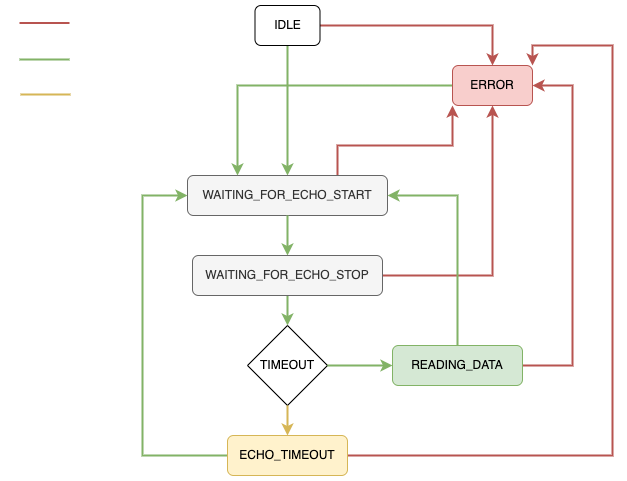

The diagram above was exported from draw.io. Its source (the exported page's mxGraphModel, read from the mxfile embedded in the PNG):
<mxGraphModel dx="2010" dy="808" grid="1" gridSize="10" guides="1" tooltips="1" connect="1" arrows="1" fold="1" page="1" pageScale="1" pageWidth="827" pageHeight="1169" math="0" shadow="0">
  <root>
    <mxCell id="WIyWlLk6GJQsqaUBKTNV-0" />
    <mxCell id="WIyWlLk6GJQsqaUBKTNV-1" parent="WIyWlLk6GJQsqaUBKTNV-0" />
    <mxCell id="7TeF1M_96XwYeFOzNWHn-32" style="edgeStyle=orthogonalEdgeStyle;rounded=0;orthogonalLoop=1;jettySize=auto;html=1;exitX=0.5;exitY=1;exitDx=0;exitDy=0;entryX=0.5;entryY=0;entryDx=0;entryDy=0;fillColor=#d5e8d4;strokeColor=#82b366;strokeWidth=2;" edge="1" parent="WIyWlLk6GJQsqaUBKTNV-1" source="WIyWlLk6GJQsqaUBKTNV-3" target="7TeF1M_96XwYeFOzNWHn-3">
      <mxGeometry relative="1" as="geometry">
        <mxPoint x="240" y="250" as="targetPoint" />
      </mxGeometry>
    </mxCell>
    <mxCell id="7TeF1M_96XwYeFOzNWHn-33" style="edgeStyle=orthogonalEdgeStyle;rounded=0;orthogonalLoop=1;jettySize=auto;html=1;exitX=1;exitY=0.5;exitDx=0;exitDy=0;entryX=0.5;entryY=0;entryDx=0;entryDy=0;fillColor=#f8cecc;strokeColor=#b85450;strokeWidth=2;" edge="1" parent="WIyWlLk6GJQsqaUBKTNV-1" source="WIyWlLk6GJQsqaUBKTNV-3" target="7TeF1M_96XwYeFOzNWHn-20">
      <mxGeometry relative="1" as="geometry" />
    </mxCell>
    <mxCell id="WIyWlLk6GJQsqaUBKTNV-3" value="IDLE" style="rounded=1;whiteSpace=wrap;html=1;fontSize=12;glass=0;strokeWidth=1;shadow=0;" parent="WIyWlLk6GJQsqaUBKTNV-1" vertex="1">
      <mxGeometry x="242.5" y="90" width="65" height="40" as="geometry" />
    </mxCell>
    <mxCell id="7TeF1M_96XwYeFOzNWHn-22" style="edgeStyle=orthogonalEdgeStyle;rounded=0;orthogonalLoop=1;jettySize=auto;html=1;exitX=0.75;exitY=0;exitDx=0;exitDy=0;entryX=0;entryY=1;entryDx=0;entryDy=0;fillColor=#f8cecc;strokeColor=#b85450;strokeWidth=2;" edge="1" parent="WIyWlLk6GJQsqaUBKTNV-1" source="7TeF1M_96XwYeFOzNWHn-3" target="7TeF1M_96XwYeFOzNWHn-20">
      <mxGeometry relative="1" as="geometry">
        <Array as="points">
          <mxPoint x="325" y="230" />
          <mxPoint x="440" y="230" />
        </Array>
      </mxGeometry>
    </mxCell>
    <mxCell id="7TeF1M_96XwYeFOzNWHn-3" value="WAITING_FOR_ECHO_START" style="rounded=1;whiteSpace=wrap;html=1;fillColor=#f5f5f5;fontColor=#333333;strokeColor=#666666;" vertex="1" parent="WIyWlLk6GJQsqaUBKTNV-1">
      <mxGeometry x="175" y="260" width="200" height="40" as="geometry" />
    </mxCell>
    <mxCell id="7TeF1M_96XwYeFOzNWHn-4" value="" style="endArrow=classic;html=1;rounded=0;exitX=0.5;exitY=1;exitDx=0;exitDy=0;entryX=0.5;entryY=0;entryDx=0;entryDy=0;strokeWidth=2;fillColor=#d5e8d4;strokeColor=#82b366;" edge="1" parent="WIyWlLk6GJQsqaUBKTNV-1" source="7TeF1M_96XwYeFOzNWHn-3" target="7TeF1M_96XwYeFOzNWHn-5">
      <mxGeometry width="50" height="50" relative="1" as="geometry">
        <mxPoint x="230" y="350" as="sourcePoint" />
        <mxPoint x="255" y="340" as="targetPoint" />
      </mxGeometry>
    </mxCell>
    <mxCell id="7TeF1M_96XwYeFOzNWHn-17" style="edgeStyle=orthogonalEdgeStyle;rounded=0;orthogonalLoop=1;jettySize=auto;html=1;exitX=0.5;exitY=1;exitDx=0;exitDy=0;entryX=0.5;entryY=0;entryDx=0;entryDy=0;fillColor=#d5e8d4;strokeColor=#82b366;strokeWidth=2;" edge="1" parent="WIyWlLk6GJQsqaUBKTNV-1" source="7TeF1M_96XwYeFOzNWHn-5" target="7TeF1M_96XwYeFOzNWHn-6">
      <mxGeometry relative="1" as="geometry" />
    </mxCell>
    <mxCell id="7TeF1M_96XwYeFOzNWHn-31" style="edgeStyle=orthogonalEdgeStyle;rounded=0;orthogonalLoop=1;jettySize=auto;html=1;entryX=0.5;entryY=1;entryDx=0;entryDy=0;fillColor=#f8cecc;strokeColor=#b85450;strokeWidth=2;" edge="1" parent="WIyWlLk6GJQsqaUBKTNV-1" source="7TeF1M_96XwYeFOzNWHn-5" target="7TeF1M_96XwYeFOzNWHn-20">
      <mxGeometry relative="1" as="geometry" />
    </mxCell>
    <mxCell id="7TeF1M_96XwYeFOzNWHn-5" value="WAITING_FOR_ECHO_STOP" style="rounded=1;whiteSpace=wrap;html=1;fillColor=#f5f5f5;fontColor=#333333;strokeColor=#666666;" vertex="1" parent="WIyWlLk6GJQsqaUBKTNV-1">
      <mxGeometry x="180" y="340" width="190" height="40" as="geometry" />
    </mxCell>
    <mxCell id="7TeF1M_96XwYeFOzNWHn-6" value="TIMEOUT" style="rhombus;whiteSpace=wrap;html=1;" vertex="1" parent="WIyWlLk6GJQsqaUBKTNV-1">
      <mxGeometry x="235" y="410" width="80" height="80" as="geometry" />
    </mxCell>
    <mxCell id="7TeF1M_96XwYeFOzNWHn-7" value="" style="endArrow=classic;html=1;rounded=0;exitX=1;exitY=0.5;exitDx=0;exitDy=0;fillColor=#d5e8d4;strokeColor=#82b366;strokeWidth=2;" edge="1" parent="WIyWlLk6GJQsqaUBKTNV-1" source="7TeF1M_96XwYeFOzNWHn-6">
      <mxGeometry width="50" height="50" relative="1" as="geometry">
        <mxPoint x="390" y="370" as="sourcePoint" />
        <mxPoint x="380" y="450" as="targetPoint" />
      </mxGeometry>
    </mxCell>
    <mxCell id="7TeF1M_96XwYeFOzNWHn-14" style="edgeStyle=orthogonalEdgeStyle;rounded=0;orthogonalLoop=1;jettySize=auto;html=1;entryX=1;entryY=0.5;entryDx=0;entryDy=0;fillColor=#d5e8d4;strokeColor=#82b366;strokeWidth=2;" edge="1" parent="WIyWlLk6GJQsqaUBKTNV-1" source="7TeF1M_96XwYeFOzNWHn-8" target="7TeF1M_96XwYeFOzNWHn-3">
      <mxGeometry relative="1" as="geometry">
        <mxPoint x="445" y="280" as="targetPoint" />
        <Array as="points">
          <mxPoint x="445" y="280" />
        </Array>
      </mxGeometry>
    </mxCell>
    <mxCell id="7TeF1M_96XwYeFOzNWHn-24" style="edgeStyle=orthogonalEdgeStyle;rounded=0;orthogonalLoop=1;jettySize=auto;html=1;exitX=1;exitY=0.5;exitDx=0;exitDy=0;entryX=1;entryY=0.5;entryDx=0;entryDy=0;fillColor=#f8cecc;strokeColor=#b85450;strokeWidth=2;" edge="1" parent="WIyWlLk6GJQsqaUBKTNV-1" source="7TeF1M_96XwYeFOzNWHn-8" target="7TeF1M_96XwYeFOzNWHn-20">
      <mxGeometry relative="1" as="geometry">
        <Array as="points">
          <mxPoint x="560" y="450" />
          <mxPoint x="560" y="170" />
        </Array>
      </mxGeometry>
    </mxCell>
    <mxCell id="7TeF1M_96XwYeFOzNWHn-8" value="READING_DATA" style="rounded=1;whiteSpace=wrap;html=1;fillColor=#d5e8d4;strokeColor=#82b366;" vertex="1" parent="WIyWlLk6GJQsqaUBKTNV-1">
      <mxGeometry x="380" y="430" width="130" height="40" as="geometry" />
    </mxCell>
    <mxCell id="7TeF1M_96XwYeFOzNWHn-9" value="" style="endArrow=classic;html=1;rounded=0;exitX=0.5;exitY=1;exitDx=0;exitDy=0;entryX=0.5;entryY=0;entryDx=0;entryDy=0;fillColor=#fff2cc;strokeColor=#d6b656;strokeWidth=2;" edge="1" parent="WIyWlLk6GJQsqaUBKTNV-1" source="7TeF1M_96XwYeFOzNWHn-6" target="7TeF1M_96XwYeFOzNWHn-10">
      <mxGeometry width="50" height="50" relative="1" as="geometry">
        <mxPoint x="390" y="370" as="sourcePoint" />
        <mxPoint x="255" y="570" as="targetPoint" />
      </mxGeometry>
    </mxCell>
    <mxCell id="7TeF1M_96XwYeFOzNWHn-19" style="edgeStyle=orthogonalEdgeStyle;rounded=0;orthogonalLoop=1;jettySize=auto;html=1;exitX=0;exitY=0.5;exitDx=0;exitDy=0;entryX=0;entryY=0.5;entryDx=0;entryDy=0;fillColor=#d5e8d4;strokeColor=#82b366;strokeWidth=2;" edge="1" parent="WIyWlLk6GJQsqaUBKTNV-1" source="7TeF1M_96XwYeFOzNWHn-10" target="7TeF1M_96XwYeFOzNWHn-3">
      <mxGeometry relative="1" as="geometry">
        <mxPoint x="70" y="300" as="targetPoint" />
        <Array as="points">
          <mxPoint x="130" y="540" />
          <mxPoint x="130" y="280" />
        </Array>
      </mxGeometry>
    </mxCell>
    <mxCell id="7TeF1M_96XwYeFOzNWHn-29" style="edgeStyle=orthogonalEdgeStyle;rounded=0;orthogonalLoop=1;jettySize=auto;html=1;exitX=1;exitY=0.5;exitDx=0;exitDy=0;entryX=1;entryY=0;entryDx=0;entryDy=0;fillColor=#f8cecc;strokeColor=#b85450;strokeWidth=2;" edge="1" parent="WIyWlLk6GJQsqaUBKTNV-1" source="7TeF1M_96XwYeFOzNWHn-10" target="7TeF1M_96XwYeFOzNWHn-20">
      <mxGeometry relative="1" as="geometry">
        <mxPoint x="580" y="140" as="targetPoint" />
        <Array as="points">
          <mxPoint x="600" y="540" />
          <mxPoint x="600" y="130" />
          <mxPoint x="520" y="130" />
        </Array>
      </mxGeometry>
    </mxCell>
    <mxCell id="7TeF1M_96XwYeFOzNWHn-10" value="ECHO_TIMEOUT" style="rounded=1;whiteSpace=wrap;html=1;fillColor=#fff2cc;strokeColor=#d6b656;" vertex="1" parent="WIyWlLk6GJQsqaUBKTNV-1">
      <mxGeometry x="215" y="520" width="120" height="40" as="geometry" />
    </mxCell>
    <mxCell id="7TeF1M_96XwYeFOzNWHn-34" style="edgeStyle=orthogonalEdgeStyle;rounded=0;orthogonalLoop=1;jettySize=auto;html=1;exitX=0;exitY=0.5;exitDx=0;exitDy=0;entryX=0.25;entryY=0;entryDx=0;entryDy=0;fillColor=#d5e8d4;strokeColor=#82b366;strokeWidth=2;" edge="1" parent="WIyWlLk6GJQsqaUBKTNV-1" source="7TeF1M_96XwYeFOzNWHn-20" target="7TeF1M_96XwYeFOzNWHn-3">
      <mxGeometry relative="1" as="geometry" />
    </mxCell>
    <mxCell id="7TeF1M_96XwYeFOzNWHn-20" value="ERROR" style="rounded=1;whiteSpace=wrap;html=1;fillColor=#f8cecc;strokeColor=#b85450;" vertex="1" parent="WIyWlLk6GJQsqaUBKTNV-1">
      <mxGeometry x="440" y="150" width="80" height="40" as="geometry" />
    </mxCell>
    <mxCell id="7TeF1M_96XwYeFOzNWHn-35" value="" style="endArrow=none;html=1;rounded=0;strokeWidth=2;fillColor=#f8cecc;strokeColor=#b85450;" edge="1" parent="WIyWlLk6GJQsqaUBKTNV-1">
      <mxGeometry width="50" height="50" relative="1" as="geometry">
        <mxPoint x="7" y="107.5" as="sourcePoint" />
        <mxPoint x="57" y="107.5" as="targetPoint" />
      </mxGeometry>
    </mxCell>
    <mxCell id="7TeF1M_96XwYeFOzNWHn-37" value="Error happened" style="text;html=1;align=center;verticalAlign=middle;resizable=0;points=[];autosize=1;labelBackgroundColor=none;labelBorderColor=none;shadow=0;fontColor=#FFFFFF;" vertex="1" parent="WIyWlLk6GJQsqaUBKTNV-1">
      <mxGeometry x="-7" y="108" width="110" height="30" as="geometry" />
    </mxCell>
    <mxCell id="7TeF1M_96XwYeFOzNWHn-38" value="" style="endArrow=none;html=1;rounded=0;strokeWidth=2;fillColor=#d5e8d4;strokeColor=#82b366;" edge="1" parent="WIyWlLk6GJQsqaUBKTNV-1">
      <mxGeometry width="50" height="50" relative="1" as="geometry">
        <mxPoint x="7" y="144" as="sourcePoint" />
        <mxPoint x="57" y="144" as="targetPoint" />
      </mxGeometry>
    </mxCell>
    <mxCell id="7TeF1M_96XwYeFOzNWHn-39" value="OK" style="text;html=1;align=center;verticalAlign=middle;resizable=0;points=[];autosize=1;strokeColor=none;fillColor=none;fontColor=#FFFFFF;" vertex="1" parent="WIyWlLk6GJQsqaUBKTNV-1">
      <mxGeometry x="-5" y="143" width="40" height="30" as="geometry" />
    </mxCell>
    <mxCell id="7TeF1M_96XwYeFOzNWHn-41" value="" style="endArrow=none;html=1;rounded=0;strokeWidth=2;fillColor=#fff2cc;strokeColor=#d6b656;" edge="1" parent="WIyWlLk6GJQsqaUBKTNV-1">
      <mxGeometry width="50" height="50" relative="1" as="geometry">
        <mxPoint x="8" y="179" as="sourcePoint" />
        <mxPoint x="58" y="179" as="targetPoint" />
      </mxGeometry>
    </mxCell>
    <mxCell id="7TeF1M_96XwYeFOzNWHn-42" value="Immeasurable distance or&lt;br&gt;blocking object" style="text;html=1;align=left;verticalAlign=middle;resizable=0;points=[];autosize=1;strokeColor=none;fillColor=none;fontColor=#FFFFFF;" vertex="1" parent="WIyWlLk6GJQsqaUBKTNV-1">
      <mxGeometry x="6" y="181" width="160" height="40" as="geometry" />
    </mxCell>
  </root>
</mxGraphModel>